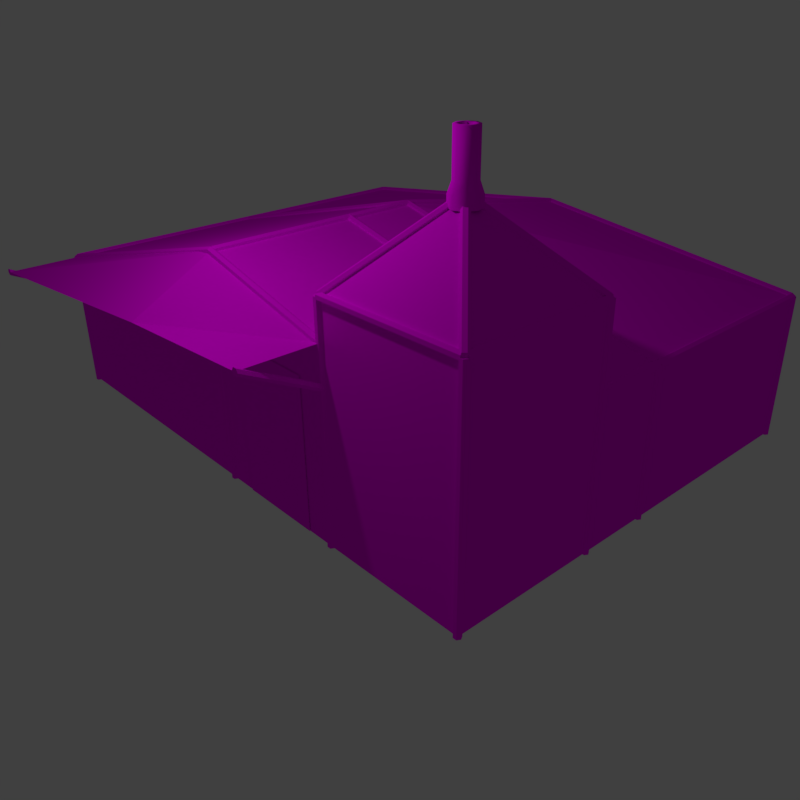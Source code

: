 # Source: baker.blend  (saved by Blender 2.77.0; exported with 4.5.12 LTS)
import bpy
from mathutils import Matrix  # noqa: F401  (used for matrix-valued properties, if any)

bpy.ops.wm.read_factory_settings(use_empty=True)
scene = bpy.context.scene
scene.name = 'Scene'

# ---- collections
col_collection_1 = bpy.data.collections.new('Collection 1'); scene.collection.children.link(col_collection_1)

# ---- images (referenced by path relative to the original .blend; pixels are not part of the script)
import os
ASSET_DIR = os.environ.get("B2B_ASSET_DIR", "")  # directory of the original .blend (textures are referenced by path, not embedded)
HERE = os.path.dirname(os.path.abspath(__file__))  # packed textures are extracted next to this script under _unpacked/

def load_image(name, relpath, width, height, colorspace="sRGB"):
    """Load a texture the original file referenced (path relative to the .blend, or extracted next to this script)."""
    p = next((c for c in (os.path.join(HERE, relpath), os.path.join(ASSET_DIR, relpath)) if relpath and os.path.exists(c)), "")
    if p:
        img = bpy.data.images.load(p, check_existing=True)
        img.name = name
    else:  # same state as the original file: an image datablock whose file is absent (Cycles renders it pink)
        img = bpy.data.images.new(name, width, height)
        img.source = "FILE"
        img.filepath = "//" + (relpath or name)
    img.colorspace_settings.name = colorspace
    return img
img_texturescom_doorsmedieval0603_2_s_jpg = load_image('TexturesCom_DoorsMedieval0603_2_S.jpg', 'TexturesCom_DoorsMedieval0603_2_S.jpg', 1024, 1024, 'sRGB')
img_medieval016_jpg = load_image('medieval016.jpg', 'medieval016.jpg', 1024, 1024, 'sRGB')
img_stone_jpg = load_image('stone.JPG', 'stone.JPG', 1024, 1024, 'sRGB')
img_texturescom_woodplanksfloors0025_2_s_jpg = load_image('TexturesCom_WoodPlanksFloors0025_2_S.jpg', 'TexturesCom_WoodPlanksFloors0025_2_S.jpg', 1024, 1024, 'sRGB')
img_texturescom_rooftileswood0028_1_s_jpg = load_image('TexturesCom_RooftilesWood0028_1_S.jpg', 'TexturesCom_RooftilesWood0028_1_S.jpg', 1024, 1024, 'sRGB')
img_ground_building_jpg = load_image('ground_building.jpg', 'ground_building.jpg', 1024, 1024, 'sRGB')

# ---- materials (node trees are filled in below, after node groups)
mat_material_003 = bpy.data.materials.new('Material.003')
mat_material_003.alpha_threshold = 0.0
mat_material_003.roughness = 0.5
mat_material_002 = bpy.data.materials.new('Material.002')
mat_material_002.alpha_threshold = 0.0
mat_material_002.roughness = 0.5
mat_material_005 = bpy.data.materials.new('Material.005')
mat_material_005.alpha_threshold = 0.0
mat_material_005.roughness = 0.5
mat_material_004 = bpy.data.materials.new('Material.004')
mat_material_004.alpha_threshold = 0.0
mat_material_004.roughness = 0.5
mat_material_001 = bpy.data.materials.new('Material.001')
mat_material_001.alpha_threshold = 0.0
mat_material_001.roughness = 0.5
mat_material_006 = bpy.data.materials.new('Material.006')
mat_material_006.alpha_threshold = 0.0
mat_material_006.roughness = 0.5
mat_material_007 = bpy.data.materials.new('Material.007')
mat_material_007.alpha_threshold = 0.0
mat_material_007.roughness = 0.5

# ---- material node trees
mat_material_003.use_nodes = True; mat_material_003.node_tree.nodes.clear()
_N = mat_material_003.node_tree.nodes; _L = mat_material_003.node_tree.links
n0 = _N.new('ShaderNodeOutputMaterial'); n0.name = 'Material Output'; n0.location = (300, 300)
n1 = _N.new('ShaderNodeBsdfDiffuse'); n1.name = 'Diffuse BSDF'; n1.location = (10, 300)
n2 = _N.new('ShaderNodeTexImage'); n2.name = 'Image Texture'; n2.location = (-180, 300)
n2.width = 140
n2.image = img_texturescom_doorsmedieval0603_2_s_jpg
_L.new(n1.outputs[0], n0.inputs[0])
_L.new(n2.outputs[0], n1.inputs[0])
n0.is_active_output = True
mat_material_002.use_nodes = True; mat_material_002.node_tree.nodes.clear()
_N = mat_material_002.node_tree.nodes; _L = mat_material_002.node_tree.links
n0 = _N.new('ShaderNodeOutputMaterial'); n0.name = 'Material Output'; n0.location = (569, 300)
n1 = _N.new('ShaderNodeBsdfDiffuse'); n1.name = 'Diffuse BSDF'; n1.location = (279, 300)
n2 = _N.new('ShaderNodeTexImage'); n2.name = 'Image Texture'; n2.location = (89, 300)
n2.width = 140
n2.image = img_medieval016_jpg
n3 = _N.new('ShaderNodeTexCoord'); n3.name = 'Texture Coordinate'; n3.location = (-531, 269)
n4 = _N.new('ShaderNodeMapping'); n4.name = 'Mapping'; n4.location = (-311, 176)
n4.inputs[3].default_value = (5.0, 5.0, 1.0)
_L.new(n1.outputs[0], n0.inputs[0])
_L.new(n2.outputs[0], n1.inputs[0])
_L.new(n3.outputs[2], n4.inputs[0])
_L.new(n4.outputs[0], n2.inputs[0])
n0.is_active_output = True
mat_material_005.use_nodes = True; mat_material_005.node_tree.nodes.clear()
_N = mat_material_005.node_tree.nodes; _L = mat_material_005.node_tree.links
n0 = _N.new('ShaderNodeOutputMaterial'); n0.name = 'Material Output'; n0.location = (300, 300)
n1 = _N.new('ShaderNodeBsdfDiffuse'); n1.name = 'Diffuse BSDF'; n1.location = (10, 300)
n2 = _N.new('ShaderNodeTexImage'); n2.name = 'Image Texture'; n2.location = (-180, 300)
n2.width = 140
n2.image = img_stone_jpg
_L.new(n1.outputs[0], n0.inputs[0])
_L.new(n2.outputs[0], n1.inputs[0])
n0.is_active_output = True
mat_material_004.use_nodes = True; mat_material_004.node_tree.nodes.clear()
_N = mat_material_004.node_tree.nodes; _L = mat_material_004.node_tree.links
n0 = _N.new('ShaderNodeOutputMaterial'); n0.name = 'Material Output'; n0.location = (300, 300)
n1 = _N.new('ShaderNodeBsdfDiffuse'); n1.name = 'Diffuse BSDF'; n1.location = (10, 300)
n2 = _N.new('ShaderNodeTexImage'); n2.name = 'Image Texture'; n2.location = (-180, 300)
n2.width = 140
n2.image = img_texturescom_woodplanksfloors0025_2_s_jpg
_L.new(n1.outputs[0], n0.inputs[0])
_L.new(n2.outputs[0], n1.inputs[0])
n0.is_active_output = True
mat_material_001.use_nodes = True; mat_material_001.node_tree.nodes.clear()
_N = mat_material_001.node_tree.nodes; _L = mat_material_001.node_tree.links
n0 = _N.new('ShaderNodeOutputMaterial'); n0.name = 'Material Output'; n0.location = (554, 300)
n1 = _N.new('ShaderNodeBsdfDiffuse'); n1.name = 'Diffuse BSDF'; n1.location = (264, 300)
n2 = _N.new('ShaderNodeTexImage'); n2.name = 'Image Texture'; n2.location = (74, 300)
n2.width = 140
n2.image = img_texturescom_rooftileswood0028_1_s_jpg
n3 = _N.new('ShaderNodeTexCoord'); n3.name = 'Texture Coordinate'; n3.location = (-546, 269)
n4 = _N.new('ShaderNodeMapping'); n4.name = 'Mapping'; n4.location = (-326, 211)
n4.inputs[3].default_value = (0.75, 0.75, 1.0)
_L.new(n1.outputs[0], n0.inputs[0])
_L.new(n2.outputs[0], n1.inputs[0])
_L.new(n3.outputs[2], n4.inputs[0])
_L.new(n4.outputs[0], n2.inputs[0])
n0.is_active_output = True
mat_material_006.use_nodes = True; mat_material_006.node_tree.nodes.clear()
_N = mat_material_006.node_tree.nodes; _L = mat_material_006.node_tree.links
n0 = _N.new('ShaderNodeOutputMaterial'); n0.name = 'Material Output'; n0.location = (554, 300)
n1 = _N.new('ShaderNodeBsdfDiffuse'); n1.name = 'Diffuse BSDF'; n1.location = (264, 300)
n2 = _N.new('ShaderNodeTexImage'); n2.name = 'Image Texture'; n2.location = (74, 300)
n2.width = 140
n2.image = img_texturescom_rooftileswood0028_1_s_jpg
n3 = _N.new('ShaderNodeTexCoord'); n3.name = 'Texture Coordinate'; n3.location = (-546, 269)
n4 = _N.new('ShaderNodeMapping'); n4.name = 'Mapping'; n4.location = (-326, 211)
n4.inputs[3].default_value = (3.0, 3.0, 1.0)
_L.new(n1.outputs[0], n0.inputs[0])
_L.new(n2.outputs[0], n1.inputs[0])
_L.new(n3.outputs[2], n4.inputs[0])
_L.new(n4.outputs[0], n2.inputs[0])
n0.is_active_output = True
mat_material_007.use_nodes = True; mat_material_007.node_tree.nodes.clear()
_N = mat_material_007.node_tree.nodes; _L = mat_material_007.node_tree.links
n0 = _N.new('ShaderNodeOutputMaterial'); n0.name = 'Material Output'; n0.location = (300, 300)
n1 = _N.new('ShaderNodeBsdfDiffuse'); n1.name = 'Diffuse BSDF'; n1.location = (10, 300)
n2 = _N.new('ShaderNodeTexImage'); n2.name = 'Image Texture'; n2.location = (-96, 316)
n2.width = 140
n2.image = img_ground_building_jpg
n3 = _N.new('ShaderNodeTexCoord'); n3.name = 'Texture Coordinate'; n3.location = (-793, 179)
n4 = _N.new('ShaderNodeMapping'); n4.name = 'Mapping'; n4.location = (-573, 155)
n4.inputs[3].default_value = (2.0, 2.0, 1.0)
_L.new(n1.outputs[0], n0.inputs[0])
_L.new(n2.outputs[0], n1.inputs[0])
_L.new(n3.outputs[2], n4.inputs[0])
_L.new(n4.outputs[0], n2.inputs[0])
n0.is_active_output = True

# ---- world
world_world = bpy.data.worlds.new('World'); scene.world = world_world
world_world.use_nodes = True; world_world.node_tree.nodes.clear()
_N = world_world.node_tree.nodes; _L = world_world.node_tree.links
n0 = _N.new('ShaderNodeOutputWorld'); n0.name = 'World Output'; n0.location = (300, 300)
n1 = _N.new('ShaderNodeBackground'); n1.name = 'Background'; n1.location = (10, 300)
n1.inputs[0].default_value = (0.05088, 0.05088, 0.05088, 1.0)
_L.new(n1.outputs[0], n0.inputs[0])
n0.is_active_output = True
world_world.color = (0.05088, 0.05088, 0.05088)
world_world.use_sun_shadow = False
world_world.sun_shadow_jitter_overblur = 0.0
world_world.cycles.sampling_method = 'MANUAL'

# ---- cameras
cam_camera = bpy.data.cameras.new('Camera')
cam_camera.clip_end = 100.0
cam_camera.lens = 35.0
cam_camera.sensor_width = 32.0
cam_camera.sensor_height = 18.0
cam_camera.ortho_scale = 7.314
cam_camera.dof.focus_distance = 0.0

# ---- lights
light_lamp = bpy.data.lights.new('Lamp', 'POINT')
light_lamp.transmission_factor = 0.0
light_lamp.cutoff_distance = 30.0
light_lamp.energy = 100.0
light_lamp.shadow_buffer_clip_start = 1.001
light_lamp.shadow_soft_size = 0.1
light_lamp.shadow_maximum_resolution = 0.006
light_lamp.use_absolute_resolution = True

# ---- meshes
me_plane_005 = bpy.data.meshes.new('Plane.005')
me_plane_005.from_pydata([(-1.0, -0.6, 0.0), (1.0, -0.6, 0.0), (-1.0, 0.6, 0.0), (1.0, 0.6, 0.0)], [], [(0, 1, 3, 2)])
_uv = me_plane_005.uv_layers.new(name='UVMap')
_uv.uv.foreach_set('vector', [0.0362, 0.9582, 0.0362, 0.04177, 0.9213, 0.04177, 0.9213, 0.9582])
me_plane_005.materials.append(mat_material_003)
me_plane_005.use_remesh_preserve_volume = False
me_plane_005.use_remesh_preserve_attributes = False
me_plane_005.use_mirror_vertex_groups = False
me_plane_005.update()
me_plane_004 = bpy.data.meshes.new('Plane.004')
me_plane_004.from_pydata([(-1.0, -4.0, 0.0), (1.0, -4.0, 0.0), (1.0, 2.0, -1.51e-07), (-1.0, -4.0, -6.0), (1.0, -4.0, -6.0), (-1.5, 0.0, -6.0), (1.0, 0.0, -6.0), (-1.0, 4.0, -6.0), (1.0, 4.0, -6.0), (-1.0, 4.0, -2.0), (1.0, 4.0, -2.0), (-1.0, 4.0, 0.0), (1.0, 4.0, 0.0), (-2.0, 4.0, -2.0), (-2.0, 4.0, 7.55e-08), (-1.0, 2.0, -2.0), (-2.0, 2.0, -2.0), (-1.0, 2.0, 0.0), (-2.0, 2.0, 1.192e-07), (-1.5, 2.0, 3.775e-08), (-2.0, 0.0, 7.55e-08), (1.0, 0.0, 0.0)], [], [(11, 17, 2, 12), (1, 0, 3, 4), (4, 3, 5, 6), (6, 5, 7, 8), (8, 7, 9, 10), (10, 9, 11, 12), (11, 9, 13, 14), (13, 9, 15, 16), (16, 15, 17, 18), (18, 17, 11, 14), (2, 19, 20, 21), (0, 1, 21, 20)])
_uv = me_plane_004.uv_layers.new(name='UVMap')
_uv.uv.foreach_set('vector', [0.7778, 0.7619, 0.7778, 0.5714, 1.0, 0.5714, 1.0, 0.7619, 0.0, 0.1905, 5.96e-08, -5.96e-08, 0.6667, 5.96e-08, 0.6667, 0.1905, 0.8889, 0.7619, 0.8889, 0.9524, 0.4444, 1.0, 0.4444, 0.7619, 0.4444, 0.7619, 0.4444, 1.0, 8.941e-08, 0.9524, 0.0, 0.7619, 0.6667, 0.4762, 0.6667, 0.6667, 0.2222, 0.6667, 0.2222, 0.4762, 0.2222, 0.4762, 0.2222, 0.6667, 2.98e-08, 0.6667, 0.0, 0.4762, 2.98e-08, 0.6667, 0.2222, 0.6667, 0.2222, 0.7619, 0.0, 0.7619, 0.6667, 0.5714, 0.6667, 0.4762, 0.8889, 0.4762, 0.8889, 0.5714, 0.8889, 0.381, 0.8889, 0.4762, 0.6667, 0.4762, 0.6667, 0.381, 0.6667, 0.5714, 0.7778, 0.5714, 0.7778, 0.7619, 0.6667, 0.7619, 0.6667, 0.1905, 0.6667, 0.4286, 0.4444, 0.4762, 0.4444, 0.1905, 0.0, 0.381, 5.96e-08, 0.1905, 0.4444, 0.1905, 0.4444, 0.4762])
me_plane_004.materials.append(mat_material_002)
me_plane_004.use_remesh_preserve_volume = False
me_plane_004.use_remesh_preserve_attributes = False
me_plane_004.use_mirror_vertex_groups = False
me_plane_004.update()
me_cube_001 = bpy.data.meshes.new('Cube.001')
me_cube_001.from_pydata([(-0.125, -0.125, -0.125), (-0.09375, -0.09375, 0.125), (-0.125, 0.125, -0.125), (-0.09375, 0.09375, 0.125), (0.125, -0.125, -0.125), (0.09375, -0.09375, 0.125), (0.125, 0.125, -0.125), (0.09375, 0.09375, 0.125), (-0.125, -0.125, 0.0), (-0.1326, 0.0, 0.125), (-0.125, 0.125, 0.0), (-0.1768, 0.0, -0.125), (0.0, 0.1326, 0.125), (0.125, 0.125, 0.0), (0.0, 0.1768, -0.125), (0.1326, 0.0, 0.125), (0.125, -0.125, 0.0), (0.1768, 0.0, -0.125), (0.0, -0.1326, 0.125), (0.0, -0.1768, -0.125), (0.0, -0.1768, 0.0), (0.1768, 0.0, 0.0), (0.0, 0.1768, 0.0), (-0.1768, 0.0, 0.0), (-0.09375, -0.09375, 0.625), (-0.09375, 0.09375, 0.625), (0.09375, -0.09375, 0.625), (0.09375, 0.09375, 0.625), (-0.1326, 0.0, 0.625), (0.0, 0.1326, 0.625), (0.1326, 0.0, 0.625), (0.0, -0.1326, 0.625), (-0.05625, -0.05625, 0.625), (-0.05625, 0.05625, 0.625), (0.05625, -0.05625, 0.625), (0.05625, 0.05625, 0.625), (-0.07955, 0.0, 0.625), (0.0, 0.07955, 0.625), (0.07955, 0.0, 0.625), (0.0, -0.07955, 0.625), (-0.05625, -0.05625, 0.09788), (-0.05625, 0.05625, 0.09788), (0.05625, -0.05625, 0.09788), (0.05625, 0.05625, 0.09788), (-0.07955, 0.0, 0.09788), (0.0, 0.07955, 0.09788), (0.07955, 0.0, 0.09788), (0.0, -0.07955, 0.09788)], [], [(23, 10, 2, 11), (22, 13, 6, 14), (21, 16, 4, 17), (20, 8, 0, 19), (16, 20, 19, 4), (5, 18, 20, 16), (18, 1, 8, 20), (13, 21, 17, 6), (7, 15, 21, 13), (15, 5, 16, 21), (10, 22, 14, 2), (3, 12, 22, 10), (12, 7, 13, 22), (8, 23, 11, 0), (1, 9, 23, 8), (9, 3, 10, 23), (9, 1, 24, 28), (18, 5, 26, 31), (5, 15, 30, 26), (12, 3, 25, 29), (3, 9, 28, 25), (1, 18, 31, 24), (15, 7, 27, 30), (7, 12, 29, 27), (30, 27, 35, 38), (28, 24, 32, 36), (26, 30, 38, 34), (25, 28, 36, 33), (31, 26, 34, 39), (29, 25, 33, 37), (24, 31, 39, 32), (27, 29, 37, 35), (35, 37, 45, 43), (38, 35, 43, 46), (36, 32, 40, 44), (34, 38, 46, 42), (33, 36, 44, 41), (39, 34, 42, 47), (37, 33, 41, 45), (32, 39, 47, 40), (44, 40, 47, 42, 46, 43, 45, 41)])
me_cube_001.polygons.foreach_set('use_smooth', [True] * 41)
_uv = me_cube_001.uv_layers.new(name='UVMap')
_uv.uv.foreach_set('vector', [0.2165, 0.1178, 0.1531, 0.1249, 0.1531, 0.007087, 0.2165, 0.0, 0.5226, 0.1178, 0.4592, 0.1249, 0.4592, 0.007087, 0.5226, 0.0, 0.3695, 0.1178, 0.3061, 0.1249, 0.3061, 0.007087, 0.3695, 0.0, 0.08966, 0.5974, 0.1531, 0.5903, 0.1531, 0.7081, 0.08966, 0.7152, 0.0, 0.5974, 0.08966, 0.5974, 0.08966, 0.7152, 4.937e-09, 0.7152, 0.01121, 0.4766, 0.07845, 0.4766, 0.08966, 0.5974, 0.0, 0.5974, 0.07845, 0.4766, 0.126, 0.4713, 0.1531, 0.5903, 0.08966, 0.5974, 0.4592, 0.1178, 0.3695, 0.1178, 0.3695, 0.0, 0.4592, 4.226e-08, 0.448, 0.2387, 0.3807, 0.2387, 0.3695, 0.1178, 0.4592, 0.1178, 0.3807, 0.2387, 0.3332, 0.244, 0.3061, 0.1249, 0.3695, 0.1178, 0.6122, 0.1178, 0.5226, 0.1178, 0.5226, 0.0, 0.6122, 1.409e-08, 0.601, 0.2387, 0.5338, 0.2387, 0.5226, 0.1178, 0.6122, 0.1178, 0.5338, 0.2387, 0.4862, 0.244, 0.4592, 0.1249, 0.5226, 0.1178, 0.3061, 0.1178, 0.2165, 0.1178, 0.2165, 0.0, 0.3061, 0.0, 0.2949, 0.2387, 0.2277, 0.2387, 0.2165, 0.1178, 0.3061, 0.1178, 0.2277, 0.2387, 0.1801, 0.244, 0.1531, 0.1249, 0.2165, 0.1178, 0.2277, 0.2387, 0.2949, 0.2387, 0.2949, 0.7099, 0.2277, 0.7099, 0.07845, 0.4766, 0.01121, 0.4766, 0.01121, 0.005315, 0.07845, 0.005315, 0.3332, 0.244, 0.3807, 0.2387, 0.3807, 0.7099, 0.3332, 0.7152, 0.5338, 0.2387, 0.601, 0.2387, 0.601, 0.7099, 0.5338, 0.7099, 0.1801, 0.244, 0.2277, 0.2387, 0.2277, 0.7099, 0.1801, 0.7152, 0.126, 0.4713, 0.07845, 0.4766, 0.07845, 0.005315, 0.126, 0.0, 0.3807, 0.2387, 0.448, 0.2387, 0.448, 0.7099, 0.3807, 0.7099, 0.4862, 0.244, 0.5338, 0.2387, 0.5338, 0.7099, 0.4862, 0.7152, 0.04755, 0.7152, 0.1148, 0.7152, 0.1013, 0.7615, 0.061, 0.7615, 0.1148, 0.9468, 0.04755, 0.9468, 0.061, 0.9005, 0.1013, 0.9005, 9.875e-09, 0.7831, 0.04755, 0.7152, 0.061, 0.7615, 0.03247, 0.8022, 0.1623, 0.879, 0.1148, 0.9468, 0.1013, 0.9005, 0.1299, 0.8598, 0.0, 0.879, 9.875e-09, 0.7831, 0.03247, 0.8022, 0.03247, 0.8598, 0.1623, 0.7831, 0.1623, 0.879, 0.1299, 0.8598, 0.1299, 0.8022, 0.04755, 0.9468, 0.0, 0.879, 0.03247, 0.8598, 0.061, 0.9005, 0.1148, 0.7152, 0.1623, 0.7831, 0.1299, 0.8022, 0.1013, 0.7615, 0.75, 0.4968, 0.7215, 0.5, 0.7215, 0.003189, 0.75, 0.0, 0.7215, 1.0, 0.6811, 1.0, 0.6811, 0.5032, 0.7215, 0.5032, 0.6526, 1.0, 0.6122, 1.0, 0.6122, 0.5032, 0.6526, 0.5032, 0.75, 0.9968, 0.7215, 1.0, 0.7215, 0.5032, 0.75, 0.5, 0.6811, 0.9968, 0.6526, 1.0, 0.6526, 0.5032, 0.6811, 0.5, 0.6408, 0.0, 0.6811, 0.0, 0.6811, 0.4968, 0.6408, 0.4968, 0.7215, 0.5, 0.6811, 0.5, 0.6811, 0.003189, 0.7215, 0.003189, 0.6122, 0.003189, 0.6408, 0.0, 0.6408, 0.4968, 0.6122, 0.5, 0.1909, 0.8542, 0.1623, 0.8135, 0.1623, 0.7559, 0.1909, 0.7152, 0.2312, 0.7152, 0.2598, 0.7559, 0.2598, 0.8135, 0.2312, 0.8542])
me_cube_001.materials.append(mat_material_005)
me_cube_001.use_remesh_preserve_volume = False
me_cube_001.use_remesh_preserve_attributes = False
me_cube_001.use_mirror_vertex_groups = False
me_cube_001.update()
me_cylinder_023 = bpy.data.meshes.new('Cylinder.023')
me_cylinder_023.from_pydata([(0.0, 6.05, -0.5), (-0.5, 6.05, 0.5), (0.0433, 6.025, -0.5), (-0.4567, 6.025, 0.5), (0.0433, 5.975, -0.5), (-0.4567, 5.975, 0.5), (0.0, 5.95, -0.5), (-0.5, 5.95, 0.5), (-0.0433, 5.975, -0.5), (-0.5433, 5.975, 0.5), (-0.0433, 6.025, -0.5), (-0.5433, 6.025, 0.5), (0.5, 0.05, -0.5), (0.0, 0.05, 0.5), (0.5433, 0.025, -0.5), (0.0433, 0.025, 0.5), (0.5433, -0.025, -0.5), (0.0433, -0.025, 0.5), (0.5, -0.05, -0.5), (-4.371e-09, -0.05, 0.5), (0.4567, -0.025, -0.5), (-0.0433, -0.025, 0.5), (0.4567, 0.025, -0.5), (-0.0433, 0.025, 0.5), (0.425, 4.05, -0.5), (-0.425, 4.05, 0.5), (0.425, 4.025, -0.4567), (-0.425, 4.025, 0.5433), (0.425, 3.975, -0.4567), (-0.425, 3.975, 0.5433), (0.425, 3.95, -0.5), (-0.425, 3.95, 0.5), (0.425, 3.975, -0.5433), (-0.425, 3.975, 0.4567), (0.425, 4.025, -0.5433), (-0.425, 4.025, 0.4567)], [], [(0, 1, 3, 2), (2, 3, 5, 4), (4, 5, 7, 6), (6, 7, 9, 8), (8, 9, 11, 10), (10, 11, 1, 0), (1, 11, 9, 7, 5, 3), (12, 13, 15, 14), (14, 15, 17, 16), (16, 17, 19, 18), (18, 19, 21, 20), (20, 21, 23, 22), (22, 23, 13, 12), (13, 23, 21, 19, 17, 15), (24, 25, 27, 26), (26, 27, 29, 28), (28, 29, 31, 30), (30, 31, 33, 32), (32, 33, 35, 34), (34, 35, 25, 24)])
_uv = me_cylinder_023.uv_layers.new(name='UVMap')
_uv.uv.foreach_set('vector', [0.01681, 0.3333, 0.8531, 0.3333, 0.8363, 0.375, 0.0, 0.375, 0.0, 0.375, 0.8363, 0.375, 0.8363, 0.4583, 0.0, 0.4583, 0.0, 0.4583, 0.8363, 0.4583, 0.8531, 0.5, 0.01681, 0.5, 0.8531, 0.3333, 0.01681, 0.3333, 5.96e-08, 0.2917, 0.8363, 0.2917, 0.8363, 0.2917, 5.96e-08, 0.2917, 0.0, 0.2083, 0.8363, 0.2083, 0.8363, 0.2083, 0.0, 0.2083, 0.01681, 0.1667, 0.8531, 0.1667, 0.8531, 0.3333, 0.8699, 0.375, 0.8699, 0.4583, 0.8531, 0.5, 0.8363, 0.4583, 0.8363, 0.375, 0.01681, 0.5, 0.8531, 0.5, 0.8363, 0.5417, 0.0, 0.5417, 0.0, 0.5417, 0.8363, 0.5417, 0.8363, 0.625, 0.0, 0.625, 0.0, 0.625, 0.8363, 0.625, 0.8531, 0.6667, 0.01681, 0.6667, 0.0, 8.941e-08, 0.8363, 5.96e-08, 0.8531, 0.04167, 0.01681, 0.04167, 0.01681, 0.04167, 0.8531, 0.04167, 0.8531, 0.125, 0.01681, 0.125, 0.01681, 0.125, 0.8531, 0.125, 0.8363, 0.1667, 5.96e-08, 0.1667, 0.8531, 0.5, 0.8699, 0.5417, 0.8699, 0.625, 0.8531, 0.6667, 0.8363, 0.625, 0.8363, 0.5417, 1.0, 0.8333, 0.02781, 0.8333, 0.0, 0.7917, 0.9722, 0.7917, 0.9722, 0.7917, 0.0, 0.7917, 0.0, 0.7083, 0.9722, 0.7083, 0.9722, 0.7083, 0.0, 0.7083, 0.02781, 0.6667, 1.0, 0.6667, 0.02781, 0.8333, 1.0, 0.8333, 0.9722, 0.875, 0.0, 0.875, 0.0, 0.875, 0.9722, 0.875, 0.9722, 0.9583, -5.96e-08, 0.9583, -5.96e-08, 0.9583, 0.9722, 0.9583, 1.0, 1.0, 0.02781, 1.0])
me_cylinder_023.materials.append(mat_material_004)
me_cylinder_023.use_remesh_preserve_volume = False
me_cylinder_023.use_remesh_preserve_attributes = False
me_cylinder_023.use_mirror_vertex_groups = False
me_cylinder_023.update()
me_plane_003 = bpy.data.meshes.new('Plane.003')
me_plane_003.from_pydata([(-1.0, -1.0, 0.0), (1.0, -1.0, 0.0), (-1.0, 1.0, 0.0), (1.0, 1.0, 0.0), (0.0, 0.0, 1.0)], [], [(0, 1, 4), (2, 4, 3), (4, 2, 0), (3, 4, 1)])
_uv = me_plane_003.uv_layers.new(name='UVMap')
_uv.uv.foreach_set('vector', [0.0, 0.0, 1.0, 0.0, 0.4792, 1.0, 1.0, 0.0, 0.5228, 1.0, 0.0, 0.0, 0.523, 1.0, 0.0, 0.0, 1.0, 0.0, 1.0, 0.0, 0.4749, 1.0, 0.0, 0.0])
me_plane_003.materials.append(mat_material_001)
me_plane_003.use_remesh_preserve_volume = False
me_plane_003.use_remesh_preserve_attributes = False
me_plane_003.use_mirror_vertex_groups = False
me_plane_003.update()
me_plane_002 = bpy.data.meshes.new('Plane.002')
me_plane_002.from_pydata([(0.0, -4.0, -1.0), (3.0, -4.0, -1.0), (0.0, 0.0, 0.0), (3.0, 0.0, 0.0), (0.0, 2.0, -0.5), (3.0, 2.0, -0.5), (-3.0, -4.0, -1.0), (-3.0, 0.0, -0.5), (0.0, 4.0, -1.0), (-3.0, 4.0, -1.0), (1.0, 4.0, -1.0), (0.0, 2.0, -0.5), (4.0, -4.0, -1.0), (4.058, 0.0, -0.5765), (4.0, 2.0, -0.5), (0.0, 0.0, 0.0), (1.0, 2.0, -0.5)], [], [(0, 1, 3, 2), (2, 3, 5, 4), (0, 2, 7, 6), (7, 2, 11, 8, 9), (8, 11, 16, 10), (5, 3, 13, 14), (3, 1, 12, 13)])
_uv = me_plane_002.uv_layers.new(name='UVMap')
_uv.uv.foreach_set('vector', [0.4295, 0.5014, 0.8543, 0.5014, 0.8458, 0.9981, 0.4209, 0.9981, 0.5791, 0.5033, 0.1542, 0.5033, 0.1508, 0.2516, 0.5756, 0.2516, 0.4295, 0.5014, 0.4209, 0.9981, -5.96e-08, 0.9998, 0.004682, 0.5014, 1.0, 0.5016, 0.5791, 0.5033, 0.5756, 0.2516, 0.5721, 0.0, 0.9969, 5.962e-08, 0.5721, 0.0, 0.5756, 0.2516, 0.434, 0.2516, 0.4305, 0.0, 0.1508, 0.2516, 0.1542, 0.5033, 0.0, 0.5014, 0.00916, 0.2516, 0.8458, 0.9981, 0.8543, 0.5014, 0.9959, 0.5014, 1.0, 1.0])
me_plane_002.materials.append(mat_material_006)
me_plane_002.use_remesh_preserve_volume = False
me_plane_002.use_remesh_preserve_attributes = False
me_plane_002.use_mirror_vertex_groups = False
me_plane_002.update()
me_plane = bpy.data.meshes.new('Plane')
me_plane.from_pydata([(-3.0, -4.0, 0.01), (3.0, -4.0, 0.01), (-3.0, 4.0, 0.01), (3.0, 4.0, 0.01)], [], [(0, 1, 3, 2)])
_uv = me_plane.uv_layers.new(name='UVMap')
_uv.uv.foreach_set('vector', [8.659e-05, 0.75, 8.659e-05, 8.659e-05, 0.9999, 8.659e-05, 0.9999, 0.75])
me_plane.materials.append(mat_material_007)
me_plane.use_remesh_preserve_volume = False
me_plane.use_remesh_preserve_attributes = False
me_plane.use_mirror_vertex_groups = False
me_plane.update()
me_cylinder_018 = bpy.data.meshes.new('Cylinder.018')
me_cylinder_018.from_pydata([(-3.0, 3.05, 2.01), (-3.0, 3.05, 3.99), (-2.957, 3.025, 2.01), (-2.957, 3.025, 3.99), (-2.957, 2.975, 2.01), (-2.957, 2.975, 3.99), (-3.0, 2.95, 2.01), (-3.0, 2.95, 3.99), (-3.043, 2.975, 2.01), (-3.043, 2.975, 3.99), (-3.043, 3.025, 2.01), (-3.043, 3.025, 3.99), (-1.0, 3.05, 2.01), (-1.0, 3.05, 3.99), (-0.9567, 3.025, 2.01), (-0.9567, 3.025, 3.99), (-0.9567, 2.975, 2.01), (-0.9567, 2.975, 3.99), (-1.0, 2.95, 2.01), (-1.0, 2.95, 3.99), (-1.043, 2.975, 2.01), (-1.043, 2.975, 3.99), (-1.043, 3.025, 2.01), (-1.043, 3.025, 3.99), (-1.01, 3.05, 4.0), (-2.99, 3.05, 4.0), (-1.01, 3.025, 4.043), (-2.99, 3.025, 4.043), (-1.01, 2.975, 4.043), (-2.99, 2.975, 4.043), (-1.01, 2.95, 4.0), (-2.99, 2.95, 4.0), (-1.01, 2.975, 3.957), (-2.99, 2.975, 3.957), (-1.01, 3.025, 3.957), (-2.99, 3.025, 3.957), (-1.01, 3.05, 2.0), (-2.99, 3.05, 2.0), (-1.01, 3.025, 2.043), (-2.99, 3.025, 2.043), (-1.01, 2.975, 2.043), (-2.99, 2.975, 2.043), (-1.01, 2.95, 2.0), (-2.99, 2.95, 2.0), (-1.01, 2.975, 1.957), (-2.99, 2.975, 1.957), (-1.01, 3.025, 1.957), (-2.99, 3.025, 1.957)], [], [(0, 1, 3, 2), (2, 3, 5, 4), (4, 5, 7, 6), (6, 7, 9, 8), (8, 9, 11, 10), (10, 11, 1, 0), (12, 13, 15, 14), (14, 15, 17, 16), (16, 17, 19, 18), (18, 19, 21, 20), (20, 21, 23, 22), (22, 23, 13, 12), (24, 25, 27, 26), (26, 27, 29, 28), (28, 29, 31, 30), (30, 31, 33, 32), (32, 33, 35, 34), (34, 35, 25, 24), (36, 37, 39, 38), (38, 39, 41, 40), (40, 41, 43, 42), (42, 43, 45, 44), (44, 45, 47, 46), (46, 47, 37, 36)])
_uv = me_cylinder_018.uv_layers.new(name='UVMap')
_uv.uv.foreach_set('vector', [0.0, 0.6566, 1.0, 0.6566, 1.0, 0.683, 0.0, 0.683, 0.0, 0.683, 1.0, 0.683, 1.0, 0.7094, 0.0, 0.7094, 0.0, 0.7094, 1.0, 0.7094, 1.0, 0.7623, 2.086e-07, 0.7623, 2.086e-07, 0.7623, 1.0, 0.7623, 1.0, 0.7887, 8.941e-08, 0.7887, 0.0, 0.5774, 1.0, 0.5774, 1.0, 0.6038, 1.192e-07, 0.6038, 1.192e-07, 0.6038, 1.0, 0.6038, 1.0, 0.6566, 0.0, 0.6566, 8.941e-08, 0.9736, 1.0, 0.9736, 1.0, 1.0, -5.96e-08, 1.0, 8.941e-08, 0.7887, 1.0, 0.7887, 1.0, 0.8151, 0.0, 0.8151, 0.0, 0.8151, 1.0, 0.8151, 1.0, 0.8679, 0.0, 0.8679, 0.0, 0.8679, 1.0, 0.8679, 1.0, 0.8943, 8.941e-08, 0.8943, 0.0, 0.8943, 1.0, 0.8943, 1.0, 0.9208, 8.941e-08, 0.9208, 8.941e-08, 0.9208, 1.0, 0.9208, 1.0, 0.9736, 8.941e-08, 0.9736, 0.0, 0.2571, 0.866, 0.2571, 0.8723, 0.3028, 0.006313, 0.3028, 1.0, 0.05283, 0.0, 0.05283, 0.0, -5.96e-08, 1.0, 2.384e-07, 0.8723, 0.5774, 0.006313, 0.5774, 0.0, 0.5316, 0.866, 0.5316, 0.866, 0.5316, 0.0, 0.5316, 0.006313, 0.4858, 0.8723, 0.4858, 5.96e-08, 0.1057, 1.0, 0.1057, 1.0, 0.1585, 5.96e-08, 0.1585, 0.006313, 0.2113, 0.8723, 0.2113, 0.866, 0.2571, 0.0, 0.2571, 0.0, 0.4401, 0.866, 0.4401, 0.8723, 0.4858, 0.006313, 0.4858, 1.0, 0.1057, 5.96e-08, 0.1057, 0.0, 0.05283, 1.0, 0.05283, 0.8723, 0.3943, 0.006313, 0.3943, 0.0, 0.3486, 0.866, 0.3486, 0.866, 0.3486, 0.0, 0.3486, 0.006313, 0.3028, 0.8723, 0.3028, 1.0, 0.2113, 0.0, 0.2113, 0.0, 0.1585, 1.0, 0.1585, 0.006313, 0.3943, 0.8723, 0.3943, 0.866, 0.4401, 0.0, 0.4401])
me_cylinder_018.materials.append(mat_material_004)
me_cylinder_018.use_remesh_preserve_volume = False
me_cylinder_018.use_remesh_preserve_attributes = False
me_cylinder_018.use_mirror_vertex_groups = False
me_cylinder_018.update()
me_cylinder_015 = bpy.data.meshes.new('Cylinder.015')
me_cylinder_015.from_pydata([(3.02e-07, 3.05, 0.01), (-7.55e-08, 3.05, 2.99), (0.0433, 3.025, 0.01), (0.0433, 3.025, 2.99), (0.0433, 2.975, 0.01), (0.0433, 2.975, 2.99), (2.976e-07, 2.95, 0.01), (-7.987e-08, 2.95, 2.99), (-0.0433, 2.975, 0.01), (-0.0433, 2.975, 2.99), (-0.0433, 3.025, 0.01), (-0.0433, 3.025, 2.99), (1.99, 2.55, 3.0), (-3.99, 2.05, 3.0), (1.99, 2.525, 3.043), (-3.99, 2.025, 3.043), (1.99, 2.475, 3.043), (-3.99, 1.975, 3.043), (1.99, 2.45, 3.0), (-3.99, 1.95, 3.0), (1.99, 2.475, 2.957), (-3.99, 1.975, 2.957), (1.99, 2.525, 2.957), (-3.99, 2.025, 2.957), (2.243e-07, 3.05, 3.0), (2.287e-07, 3.025, 3.043), (2.309e-07, 2.975, 3.043), (2.287e-07, 2.95, 3.0), (2.243e-07, 2.975, 2.957), (2.221e-07, 3.025, 2.957), (7.55e-08, 2.55, -2.99), (-3.02e-07, 3.05, -0.01), (0.0433, 2.525, -2.99), (0.0433, 3.025, -0.01), (0.0433, 2.475, -2.99), (0.0433, 2.975, -0.01), (7.113e-08, 2.45, -2.99), (-3.064e-07, 2.95, -0.01), (-0.0433, 2.475, -2.99), (-0.0433, 2.975, -0.01), (-0.0433, 2.525, -2.99), (-0.0433, 3.025, -0.01), (3.99, 2.05, -3.908e-07), (-3.99, 2.05, 2.116e-07), (3.99, 2.025, 0.0433), (-3.99, 2.025, 0.0433), (3.99, 1.975, 0.0433), (-3.99, 1.975, 0.0433), (3.99, 1.95, -3.908e-07), (-3.99, 1.95, 2.116e-07), (3.99, 1.975, -0.0433), (-3.99, 1.975, -0.0433), (3.99, 2.025, -0.0433), (-3.99, 2.025, -0.0433), (-2.186e-09, 3.05, -1.333e-07), (2.176e-09, 3.025, 0.0433), (4.362e-09, 2.975, 0.0433), (2.186e-09, 2.95, -1.333e-07), (-2.176e-09, 2.975, -0.0433), (-4.362e-09, 3.025, -0.0433), (4.0, 2.05, -2.99), (4.0, 2.05, 0.99), (4.043, 2.025, -2.99), (4.043, 2.025, 0.99), (4.043, 1.975, -2.99), (4.043, 1.975, 0.99), (4.0, 1.95, -2.99), (4.0, 1.95, 0.99), (3.957, 1.975, -2.99), (3.957, 1.975, 0.99), (3.957, 2.025, -2.99), (3.957, 2.025, 0.99), (-4.0, 2.05, -2.99), (-4.0, 2.05, 2.99), (-3.957, 2.025, -2.99), (-3.957, 2.025, 2.99), (-3.957, 1.975, -2.99), (-3.957, 1.975, 2.99), (-4.0, 1.95, -2.99), (-4.0, 1.95, 2.99), (-4.043, 1.975, -2.99), (-4.043, 1.975, 2.99), (-4.043, 2.025, -2.99), (-4.043, 2.025, 2.99), (3.99, 2.05, -3.0), (-3.99, 2.05, -3.0), (3.99, 2.025, -2.957), (-3.99, 2.025, -2.957), (3.99, 1.975, -2.957), (-3.99, 1.975, -2.957), (3.99, 1.95, -3.0), (-3.99, 1.95, -3.0), (3.99, 1.975, -3.043), (-3.99, 1.975, -3.043), (3.99, 2.025, -3.043), (-3.99, 2.025, -3.043), (-2.287e-07, 2.55, -3.0), (-2.243e-07, 2.525, -2.957), (-2.221e-07, 2.475, -2.957), (-2.243e-07, 2.45, -3.0), (-2.287e-07, 2.475, -3.043), (-2.309e-07, 2.525, -3.043), (1.99, 2.55, 1.0), (1.99, 2.525, 1.043), (1.99, 2.475, 1.043), (1.99, 2.45, 1.0), (1.99, 2.475, 0.9567), (1.99, 2.525, 0.9567), (7.331e-08, 3.05, 1.0), (7.767e-08, 3.025, 1.043), (7.986e-08, 2.975, 1.043), (7.768e-08, 2.95, 1.0), (7.332e-08, 2.975, 0.9567), (7.114e-08, 3.025, 0.9567), (3.99, 2.05, 1.0), (3.99, 2.025, 1.043), (3.99, 1.975, 1.043), (3.99, 1.95, 1.0), (3.99, 1.975, 0.9567), (3.99, 2.025, 0.9567), (2.0, 2.55, 1.0), (2.0, 2.525, 1.043), (2.0, 2.475, 1.043), (2.0, 2.45, 1.0), (2.0, 2.475, 0.9567), (2.0, 2.525, 0.9567)], [], [(0, 1, 3, 2), (2, 3, 5, 4), (4, 5, 7, 6), (6, 7, 9, 8), (8, 9, 11, 10), (10, 11, 1, 0), (24, 13, 15, 25), (25, 15, 17, 26), (26, 17, 19, 27), (27, 19, 21, 28), (28, 21, 23, 29), (29, 23, 13, 24), (22, 29, 24, 12), (20, 28, 29, 22), (18, 27, 28, 20), (16, 26, 27, 18), (14, 25, 26, 16), (12, 24, 25, 14), (30, 31, 33, 32), (32, 33, 35, 34), (34, 35, 37, 36), (36, 37, 39, 38), (38, 39, 41, 40), (40, 41, 31, 30), (54, 43, 45, 55), (55, 45, 47, 56), (56, 47, 49, 57), (57, 49, 51, 58), (58, 51, 53, 59), (59, 53, 43, 54), (52, 59, 54, 42), (50, 58, 59, 52), (48, 57, 58, 50), (46, 56, 57, 48), (44, 55, 56, 46), (42, 54, 55, 44), (60, 61, 63, 62), (62, 63, 65, 64), (64, 65, 67, 66), (66, 67, 69, 68), (68, 69, 71, 70), (70, 71, 61, 60), (72, 73, 75, 74), (74, 75, 77, 76), (76, 77, 79, 78), (78, 79, 81, 80), (80, 81, 83, 82), (82, 83, 73, 72), (96, 85, 87, 97), (97, 87, 89, 98), (98, 89, 91, 99), (99, 91, 93, 100), (100, 93, 95, 101), (101, 95, 85, 96), (94, 101, 96, 84), (92, 100, 101, 94), (90, 99, 100, 92), (88, 98, 99, 90), (86, 97, 98, 88), (84, 96, 97, 86), (107, 113, 108, 102), (106, 112, 113, 107), (105, 111, 112, 106), (104, 110, 111, 105), (103, 109, 110, 104), (102, 108, 109, 103), (119, 125, 120, 114), (118, 124, 125, 119), (117, 123, 124, 118), (116, 122, 123, 117), (115, 121, 122, 116), (114, 120, 121, 115)])
_uv = me_cylinder_015.uv_layers.new(name='UVMap')
_uv.uv.foreach_set('vector', [0.3798, 0.07407, 0.7532, 0.07407, 0.7532, 0.08193, 0.3798, 0.08193, 0.7531, 0.02347, 0.3797, 0.02347, 0.3797, 0.01549, 0.7531, 0.01549, 0.3798, 0.08193, 0.7532, 0.08193, 0.7531, 0.08708, 0.3797, 0.08708, 0.3797, 0.08708, 0.7531, 0.08708, 0.7532, 0.09494, 0.3798, 0.09494, 0.3734, 0.0156, 0.0, 0.0156, 0.0, 0.007612, 0.3734, 0.007612, 0.3797, 0.06893, 0.7531, 0.06893, 0.7532, 0.07407, 0.3798, 0.07407, 0.2569, 0.1868, 0.6846, 0.1853, 0.6835, 0.1921, 0.2558, 0.1937, 0.5092, 0.3697, 0.0005221, 0.2637, 0.0, 0.2557, 0.5087, 0.3617, 0.4277, 0.1783, 6.586e-05, 0.1768, 0.001097, 0.1698, 0.4288, 0.1713, 0.4288, 0.1713, 0.001097, 0.1698, 0.0, 0.1629, 0.4277, 0.1645, 0.2444, 0.6567, 0.7524, 0.5453, 0.752, 0.5533, 0.244, 0.6647, 0.2559, 0.1798, 0.6836, 0.1783, 0.6846, 0.1853, 0.2569, 0.1868, 6.58e-05, 0.1783, 0.2559, 0.1798, 0.2569, 0.1868, 0.001097, 0.1853, 0.0004701, 0.5533, 0.2444, 0.6567, 0.244, 0.6647, -2.98e-08, 0.5612, 0.6846, 0.1698, 0.4288, 0.1713, 0.4277, 0.1645, 0.6835, 0.1629, 0.6836, 0.1768, 0.4277, 0.1783, 0.4288, 0.1713, 0.6846, 0.1698, 0.7525, 0.2637, 0.5092, 0.3697, 0.5087, 0.3617, 0.752, 0.2557, 0.001097, 0.1853, 0.2569, 0.1868, 0.2558, 0.1937, 0.0, 0.1921, 0.000365, 0.0584, 0.3752, 0.0584, 0.3748, 0.06625, 0.0, 0.06625, 0.001137, 0.07924, 0.3797, 0.08709, 0.3786, 0.09494, 0.0, 0.08709, 0.0, 0.06625, 0.3748, 0.06625, 0.375, 0.07139, 0.0001662, 0.07139, 0.0001662, 0.07139, 0.375, 0.07139, 0.3753, 0.07924, 0.0005312, 0.07924, 0.0, 0.0156, 0.3787, 0.0156, 0.3797, 0.02347, 0.001037, 0.02347, 0.0005312, 0.05326, 0.3753, 0.05326, 0.3752, 0.0584, 0.000365, 0.0584, 0.5139, 0.2488, 0.9416, 0.2466, 0.9405, 0.2535, 0.5128, 0.2557, 0.5, 1.0, -2.98e-08, 0.8403, -2.98e-08, 0.8323, 0.5, 0.992, 0.4277, 0.2396, 5.18e-05, 0.2374, 0.00109, 0.2304, 0.4288, 0.2327, 0.4288, 0.2327, 0.00109, 0.2304, 0.0, 0.2236, 0.4277, 0.2258, 0.5, 0.8244, 1.0, 0.6647, 1.0, 0.6727, 0.5, 0.8323, 0.5129, 0.2419, 0.9405, 0.2396, 0.9416, 0.2466, 0.5139, 0.2488, 5.186e-05, 0.2396, 0.5129, 0.2419, 0.5139, 0.2488, 0.00109, 0.2466, -2.98e-08, 0.6647, 0.5, 0.8244, 0.5, 0.8323, -2.98e-08, 0.6727, 0.9416, 0.2304, 0.4288, 0.2327, 0.4277, 0.2258, 0.9405, 0.2236, 0.9405, 0.2374, 0.4277, 0.2396, 0.4288, 0.2327, 0.9416, 0.2304, 1.0, 0.8403, 0.5, 1.0, 0.5, 0.992, 1.0, 0.8323, 0.00109, 0.2466, 0.5139, 0.2488, 0.5128, 0.2557, 0.0, 0.2535, 6.336e-05, 0.1291, 0.4988, 0.1291, 0.4988, 0.1369, 4.876e-05, 0.1369, 0.0, 0.04528, 0.4987, 0.04528, 0.4987, 0.05326, 0.0, 0.05326, 6.336e-05, 0.1109, 0.4988, 0.1109, 0.4987, 0.1161, 0.0, 0.1161, 0.0, 0.1161, 0.4987, 0.1161, 0.4987, 0.1239, 1.46e-05, 0.1239, 0.4987, 0.04528, 0.0, 0.04528, 0.0, 0.0373, 0.4987, 0.0373, 0.0, 0.1239, 0.4987, 0.1239, 0.4988, 0.1291, 6.336e-05, 0.1291, 6.33e-05, 0.1421, 0.7494, 0.1421, 0.7494, 0.1499, 4.882e-05, 0.1499, 0.7494, 0.1029, 0.0, 0.1029, 0.0, 0.09494, 0.7494, 0.09494, 6.33e-05, 0.1499, 0.7494, 0.1499, 0.7493, 0.1551, 0.0, 0.1551, 0.0, 0.1551, 0.7493, 0.1551, 0.7493, 0.1629, 1.454e-05, 0.1629, 0.0, 0.1029, 0.7494, 0.1029, 0.7494, 0.1109, 0.0, 0.1109, 0.0, 0.1369, 0.7493, 0.1369, 0.7494, 0.1421, 6.33e-05, 0.1421, 0.4926, 0.2167, 0.9416, 0.2156, 0.9405, 0.2224, 0.4915, 0.2236, 0.5, 0.4575, -5.96e-08, 0.3777, -5.96e-08, 0.3697, 0.5, 0.4495, 0.449, 0.2086, 5.186e-05, 0.2075, 0.00109, 0.2005, 0.45, 0.2016, 0.45, 0.2016, 0.00109, 0.2005, 0.0, 0.1937, 0.449, 0.1948, 0.5, 0.5373, 1.0, 0.4575, 1.0, 0.4655, 0.5, 0.5453, 0.4916, 0.2097, 0.9405, 0.2086, 0.9416, 0.2156, 0.4926, 0.2167, 5.192e-05, 0.2086, 0.4916, 0.2097, 0.4926, 0.2167, 0.00109, 0.2156, 0.0, 0.4575, 0.5, 0.5373, 0.5, 0.5453, -5.96e-08, 0.4655, 0.9416, 0.2005, 0.45, 0.2016, 0.449, 0.1948, 0.9405, 0.1937, 0.9405, 0.2075, 0.449, 0.2086, 0.45, 0.2016, 0.9416, 0.2005, 1.0, 0.3777, 0.5, 0.4575, 0.5, 0.4495, 1.0, 0.3697, 0.00109, 0.2156, 0.4926, 0.2167, 0.4915, 0.2236, 0.0, 0.2224, 0.7556, 0.03944, 0.4998, 0.03944, 0.4987, 0.03247, 0.7546, 0.03247, 0.3797, 0.007743, 0.6368, 0.007743, 0.6383, 0.01549, 0.3812, 0.01549, 0.7556, 0.0463, 0.4998, 0.0463, 0.4987, 0.03944, 0.7546, 0.03944, 0.7546, 0.05326, 0.4988, 0.05326, 0.4998, 0.0463, 0.7556, 0.0463, 0.3814, 0.05354, 0.6385, 0.06123, 0.6368, 0.06893, 0.3797, 0.06123, 0.7546, 0.03247, 0.4987, 0.03247, 0.4998, 0.02561, 0.7556, 0.02561, 0.2569, 0.0373, 0.001057, 0.0373, 0.0, 0.03033, 0.2558, 0.03033, 0.6383, 0.007743, 0.3812, 0.007743, 0.3797, 2.98e-08, 0.6368, 5.96e-08, 0.7557, 0.13, 0.4998, 0.13, 0.4988, 0.1231, 0.7546, 0.1231, 0.7546, 0.1369, 0.4988, 0.1369, 0.4998, 0.13, 0.7557, 0.13, 0.5003, 0.1153, 0.7574, 0.1153, 0.7559, 0.1231, 0.4988, 0.1231, 0.2558, 0.03033, 0.0, 0.03033, 0.001072, 0.02347, 0.2569, 0.02347])
me_cylinder_015.materials.append(mat_material_004)
me_cylinder_015.use_remesh_preserve_volume = False
me_cylinder_015.use_remesh_preserve_attributes = False
me_cylinder_015.use_mirror_vertex_groups = False
me_cylinder_015.update()
me_cylinder_013 = bpy.data.meshes.new('Cylinder.013')
me_cylinder_013.from_pydata([(3.0, 0.05, 0.0), (3.0, 0.05, 3.0), (3.043, 0.025, 0.0), (3.043, 0.025, 3.0), (3.043, -0.025, 0.0), (3.043, -0.025, 3.0), (3.0, -0.05, 0.0), (3.0, -0.05, 3.0), (2.957, -0.025, 0.0), (2.957, -0.025, 3.0), (2.957, 0.025, 0.0), (2.957, 0.025, 3.0), (0.0, 0.05, 0.0), (0.0, 0.05, 3.0), (0.0433, 0.025, 0.0), (0.0433, 0.025, 3.0), (0.0433, -0.025, 0.0), (0.0433, -0.025, 3.0), (-4.371e-09, -0.05, 0.0), (-4.371e-09, -0.05, 3.0), (-0.0433, -0.025, 0.0), (-0.0433, -0.025, 3.0), (-0.0433, 0.025, 0.0), (-0.0433, 0.025, 3.0), (-3.0, 0.05, 0.0), (-3.0, 0.05, 2.5), (-2.957, 0.025, 0.0), (-2.957, 0.025, 2.5), (-2.957, -0.025, 0.0), (-2.957, -0.025, 2.5), (-3.0, -0.05, 0.0), (-3.0, -0.05, 2.5), (-3.043, -0.025, 0.0), (-3.043, -0.025, 2.5), (-3.043, 0.025, 0.0), (-3.043, 0.025, 2.5)], [], [(0, 1, 3, 2), (2, 3, 5, 4), (4, 5, 7, 6), (6, 7, 9, 8), (8, 9, 11, 10), (10, 11, 1, 0), (12, 13, 15, 14), (14, 15, 17, 16), (16, 17, 19, 18), (18, 19, 21, 20), (20, 21, 23, 22), (22, 23, 13, 12), (24, 25, 27, 26), (26, 27, 29, 28), (28, 29, 31, 30), (30, 31, 33, 32), (32, 33, 35, 34), (34, 35, 25, 24)])
_uv = me_cylinder_013.uv_layers.new(name='UVMap')
_uv.uv.foreach_set('vector', [0.0, 0.4583, 1.0, 0.4583, 1.0, 0.5, 0.0, 0.5, 2.98e-08, 0.5, 1.0, 0.5, 1.0, 0.5417, 2.98e-08, 0.5417, 2.98e-08, 0.5417, 1.0, 0.5417, 1.0, 0.625, 0.0, 0.625, 0.0, 0.625, 1.0, 0.625, 1.0, 0.6667, 0.0, 0.6667, 0.0, 0.3333, 1.0, 0.3333, 1.0, 0.375, 0.0, 0.375, 0.0, 0.375, 1.0, 0.375, 1.0, 0.4583, 0.0, 0.4583, 1.0, 0.875, 0.0, 0.875, 0.0, 0.8333, 1.0, 0.8333, 0.0, 0.6667, 1.0, 0.6667, 1.0, 0.7083, 0.0, 0.7083, 0.0, 0.7083, 1.0, 0.7083, 1.0, 0.7917, 0.0, 0.7917, 0.0, 0.7917, 1.0, 0.7917, 1.0, 0.8333, 0.0, 0.8333, 1.0, 1.0, 5.96e-08, 1.0, 5.96e-08, 0.9583, 1.0, 0.9583, 1.0, 0.9583, 5.96e-08, 0.9583, 0.0, 0.875, 1.0, 0.875, 0.8333, 0.2083, 1.192e-07, 0.2083, 1.192e-07, 0.1667, 0.8333, 0.1667, 0.8333, 0.1667, 0.0, 0.1667, 0.0, 0.125, 0.8333, 0.125, 0.8333, 0.125, 0.0, 0.125, 1.192e-07, 0.04167, 0.8333, 0.04167, 0.8333, 0.04167, 1.192e-07, 0.04167, 0.0, -5.96e-08, 0.8333, 4.768e-07, 0.8333, 0.3333, 0.0, 0.3333, 5.96e-08, 0.2917, 0.8333, 0.2917, 0.8333, 0.2917, 5.96e-08, 0.2917, 1.192e-07, 0.2083, 0.8333, 0.2083])
me_cylinder_013.materials.append(mat_material_004)
me_cylinder_013.use_remesh_preserve_volume = False
me_cylinder_013.use_remesh_preserve_attributes = False
me_cylinder_013.use_mirror_vertex_groups = False
me_cylinder_013.update()
me_cylinder = bpy.data.meshes.new('Cylinder')
me_cylinder.from_pydata([(0.0, 4.05, 0.0), (0.0, 4.05, 2.0), (0.0433, 4.025, 0.0), (0.0433, 4.025, 2.0), (0.0433, 3.975, 0.0), (0.0433, 3.975, 2.0), (-4.371e-09, 3.95, 0.0), (-4.371e-09, 3.95, 2.0), (-0.0433, 3.975, 0.0), (-0.0433, 3.975, 2.0), (-0.0433, 4.025, 0.0), (-0.0433, 4.025, 2.0), (0.0, -3.95, 0.0), (0.0, -3.95, 2.0), (0.0433, -3.975, 0.0), (0.0433, -3.975, 2.0), (0.0433, -4.025, 0.0), (0.0433, -4.025, 2.0), (-4.371e-09, -4.05, 0.0), (-4.371e-09, -4.05, 2.0), (-0.0433, -4.025, 0.0), (-0.0433, -4.025, 2.0), (-0.0433, -3.975, 0.0), (-0.0433, -3.975, 2.0), (1.0, 4.05, 0.0), (1.0, 4.05, 3.0), (1.043, 4.025, 0.0), (1.043, 4.025, 3.0), (1.043, 3.975, 0.0), (1.043, 3.975, 3.0), (1.0, 3.95, 0.0), (1.0, 3.95, 3.0), (0.9567, 3.975, 0.0), (0.9567, 3.975, 3.0), (0.9567, 4.025, 0.0), (0.9567, 4.025, 3.0), (3.0, 2.05, 0.0), (3.0, 2.05, 3.0), (3.043, 2.025, 0.0), (3.043, 2.025, 3.0), (3.043, 1.975, 0.0), (3.043, 1.975, 3.0), (3.0, 1.95, 0.0), (3.0, 1.95, 3.0), (2.957, 1.975, 0.0), (2.957, 1.975, 3.0), (2.957, 2.025, 0.0), (2.957, 2.025, 3.0), (1.0, 2.05, 0.0), (1.0, 2.05, 3.0), (1.043, 2.025, 0.0), (1.043, 2.025, 3.0), (1.043, 1.975, 0.0), (1.043, 1.975, 3.0), (1.0, 1.95, 0.0), (1.0, 1.95, 3.0), (0.9567, 1.975, 0.0), (0.9567, 1.975, 3.0), (0.9567, 2.025, 0.0), (0.9567, 2.025, 3.0), (3.0, -3.95, 0.0), (3.0, -3.95, 2.0), (3.043, -3.975, 0.0), (3.043, -3.975, 2.0), (3.043, -4.025, 0.0), (3.043, -4.025, 2.0), (3.0, -4.05, 0.0), (3.0, -4.05, 2.0), (2.957, -4.025, 0.0), (2.957, -4.025, 2.0), (2.957, -3.975, 0.0), (2.957, -3.975, 2.0), (-3.0, -3.95, 0.0), (-3.0, -3.95, 2.0), (-3.043, -3.975, 0.0), (-3.043, -3.975, 2.0), (-3.043, -4.025, 0.0), (-3.043, -4.025, 2.0), (-3.0, -4.05, 0.0), (-3.0, -4.05, 2.0), (-2.957, -4.025, 0.0), (-2.957, -4.025, 2.0), (-2.957, -3.975, 0.0), (-2.957, -3.975, 2.0), (3.0, 3.95, 0.0), (3.0, 3.95, 3.0), (3.043, 3.975, 0.0), (3.043, 3.975, 3.0), (3.043, 4.025, 0.0), (3.043, 4.025, 3.0), (3.0, 4.05, 0.0), (3.0, 4.05, 3.0), (2.957, 4.025, 0.0), (2.957, 4.025, 3.0), (2.957, 3.975, 0.0), (2.957, 3.975, 3.0), (-3.0, 3.95, 0.0), (-3.0, 3.95, 2.0), (-3.043, 3.975, 0.0), (-3.043, 3.975, 2.0), (-3.043, 4.025, 0.0), (-3.043, 4.025, 2.0), (-3.0, 4.05, 0.0), (-3.0, 4.05, 2.0), (-2.957, 4.025, 0.0), (-2.957, 4.025, 2.0), (-2.957, 3.975, 0.0), (-2.957, 3.975, 2.0), (0.957, 2.028, 3.0), (2.972, 4.043, 3.0), (0.9747, 2.01, 2.957), (2.99, 4.025, 2.957), (1.01, 1.975, 2.957), (3.025, 3.99, 2.957), (1.028, 1.957, 3.0), (3.043, 3.972, 3.0), (1.01, 1.975, 3.043), (3.025, 3.99, 3.043), (0.9747, 2.01, 3.043), (2.99, 4.025, 3.043), (1.965, 3.035, 4.0), (1.982, 3.018, 3.957), (2.018, 2.982, 3.957), (2.035, 2.965, 4.0), (2.018, 2.982, 4.043), (1.982, 3.018, 4.043), (2.972, 1.957, 3.0), (0.957, 3.972, 3.0), (2.99, 1.975, 2.957), (0.9747, 3.99, 2.957), (3.025, 2.01, 2.957), (1.01, 4.025, 2.957), (3.043, 2.028, 3.0), (1.028, 4.043, 3.0), (3.025, 2.01, 3.043), (1.01, 4.025, 3.043), (2.99, 1.975, 3.043), (0.9747, 3.99, 3.043), (1.965, 2.965, 4.0), (1.982, 2.982, 3.957), (2.018, 3.018, 3.957), (2.035, 3.035, 4.0), (2.018, 3.018, 4.043), (1.982, 2.982, 4.043)], [], [(0, 1, 3, 2), (2, 3, 5, 4), (4, 5, 7, 6), (6, 7, 9, 8), (8, 9, 11, 10), (10, 11, 1, 0), (12, 13, 15, 14), (14, 15, 17, 16), (16, 17, 19, 18), (18, 19, 21, 20), (20, 21, 23, 22), (22, 23, 13, 12), (24, 25, 27, 26), (26, 27, 29, 28), (28, 29, 31, 30), (30, 31, 33, 32), (32, 33, 35, 34), (34, 35, 25, 24), (36, 37, 39, 38), (38, 39, 41, 40), (40, 41, 43, 42), (42, 43, 45, 44), (44, 45, 47, 46), (46, 47, 37, 36), (48, 49, 51, 50), (50, 51, 53, 52), (52, 53, 55, 54), (54, 55, 57, 56), (56, 57, 59, 58), (58, 59, 49, 48), (60, 61, 63, 62), (62, 63, 65, 64), (64, 65, 67, 66), (66, 67, 69, 68), (68, 69, 71, 70), (70, 71, 61, 60), (72, 74, 75, 73), (74, 76, 77, 75), (76, 78, 79, 77), (78, 80, 81, 79), (80, 82, 83, 81), (82, 72, 73, 83), (84, 86, 87, 85), (86, 88, 89, 87), (88, 90, 91, 89), (90, 92, 93, 91), (92, 94, 95, 93), (94, 84, 85, 95), (96, 97, 99, 98), (98, 99, 101, 100), (100, 101, 103, 102), (102, 103, 105, 104), (104, 105, 107, 106), (106, 107, 97, 96), (120, 109, 111, 121), (121, 111, 113, 122), (122, 113, 115, 123), (123, 115, 117, 124), (124, 117, 119, 125), (125, 119, 109, 120), (118, 125, 120, 108), (116, 124, 125, 118), (114, 123, 124, 116), (112, 122, 123, 114), (110, 121, 122, 112), (108, 120, 121, 110), (138, 127, 129, 139), (139, 129, 131, 140), (140, 131, 133, 141), (141, 133, 135, 142), (142, 135, 137, 143), (143, 137, 127, 138), (136, 143, 138, 126), (134, 142, 143, 136), (132, 141, 142, 134), (130, 140, 141, 132), (128, 139, 140, 130), (126, 138, 139, 128), (37, 47, 45, 43, 41, 39), (128, 130, 132, 134, 136, 126), (85, 87, 89, 91, 93, 95), (109, 119, 117, 115, 113, 111), (25, 35, 33, 31, 29, 27), (127, 137, 135, 133, 131, 129), (49, 59, 57, 55, 53, 51), (110, 112, 114, 116, 118, 108)])
_uv = me_cylinder.uv_layers.new(name='UVMap')
_uv.uv.foreach_set('vector', [0.0, 0.4778, 0.5844, 0.4778, 0.5844, 0.4848, 0.0, 0.4848, 0.0, 0.4848, 0.5844, 0.4848, 0.5844, 0.4987, 0.0, 0.4987, 0.4615, 0.0565, 0.9183, 0.0565, 0.916, 0.06998, 0.4592, 0.06998, 0.58, 0.1816, 7.033e-06, 0.1816, 0.0, 0.1676, 0.58, 0.1676, 0.5844, 0.2653, 0.0, 0.2653, 5.96e-08, 0.2513, 0.5844, 0.2513, 6.914e-06, 0.09788, 0.58, 0.09788, 0.58, 0.1118, 5.96e-08, 0.1118, 0.5844, 0.5406, 0.0, 0.5406, 0.0, 0.5336, 0.5844, 0.5336, 0.5844, 0.5336, 0.0, 0.5336, 0.0, 0.5197, 0.5844, 0.5197, 0.4568, 0.0565, 5.96e-08, 0.0565, 0.002358, 0.04303, 0.4592, 0.04303, 5.96e-08, 0.1258, 0.58, 0.1258, 0.58, 0.1397, 6.974e-06, 0.1397, 0.5844, 0.2374, 5.96e-08, 0.2374, 0.0, 0.2234, 0.5844, 0.2234, 0.58, 0.1955, 5.96e-08, 0.1955, 6.914e-06, 0.1816, 0.58, 0.1816, 0.0, 0.701, 0.8766, 0.701, 0.8766, 0.708, 0.0, 0.708, 0.0, 0.708, 0.8766, 0.708, 0.8766, 0.7219, 0.0, 0.7219, 0.002358, 0.2884, 0.6876, 0.2884, 0.6852, 0.3018, 0.0, 0.3018, 0.0, 0.3941, 0.8699, 0.3941, 0.8699, 0.4081, 6.855e-06, 0.4081, 0.8766, 0.6103, 0.0, 0.6103, 0.0, 0.5964, 0.8766, 0.5964, 0.8699, 0.422, 0.0, 0.422, 6.914e-06, 0.4081, 0.8699, 0.4081, 0.8766, 0.701, 0.0, 0.701, 0.0, 0.694, 0.8766, 0.694, 0.8766, 0.694, 0.0, 0.694, 0.0, 0.6801, 0.8766, 0.6801, 0.002358, 0.3288, 0.6876, 0.3288, 0.6852, 0.3423, 0.0, 0.3423, 0.0, 0.422, 0.8699, 0.422, 0.8699, 0.436, 6.974e-06, 0.436, 0.8766, 0.6243, 0.0, 0.6243, 0.0, 0.6103, 0.8766, 0.6103, 0.8699, 0.4639, 0.0, 0.4639, 6.855e-06, 0.4499, 0.8699, 0.4499, 0.0, 0.7219, 0.8766, 0.7219, 0.8766, 0.7289, 0.0, 0.7289, 0.0, 0.7289, 0.8766, 0.7289, 0.8766, 0.7429, 0.0, 0.7429, 0.002358, 0.3153, 0.6876, 0.3153, 0.6852, 0.3288, 0.0, 0.3288, 0.0, 0.3802, 0.8699, 0.3802, 0.8699, 0.3941, 6.974e-06, 0.3941, 0.8766, 0.6382, 0.0, 0.6382, 0.0, 0.6243, 0.8766, 0.6243, 0.8699, 0.3802, 0.0, 0.3802, 6.855e-06, 0.3662, 0.8699, 0.3662, 0.5844, 0.5615, 1.49e-07, 0.5615, 0.0, 0.5545, 0.5844, 0.5545, 0.5844, 0.5545, 0.0, 0.5545, 0.0, 0.5406, 0.5844, 0.5406, 0.002358, 0.02955, 0.4592, 0.02955, 0.4568, 0.04303, 0.0, 0.04303, 0.3657, 0.2744, 0.9457, 0.2744, 0.9457, 0.2884, 0.3657, 0.2884, 0.5844, 0.2234, 0.0, 0.2234, 0.0, 0.2095, 0.5844, 0.2095, 0.58, 0.1258, 5.96e-08, 0.1258, 6.974e-06, 0.1118, 0.58, 0.1118, 0.58, 0.06998, 0.58, 0.08393, 5.96e-08, 0.08393, 6.914e-06, 0.06998, 0.5844, 0.1955, 0.5844, 0.2095, 0.0, 0.2095, 5.96e-08, 0.1955, 6.974e-06, 0.1537, 5.96e-08, 0.1397, 0.58, 0.1397, 0.58, 0.1537, 0.4592, 0.0565, 0.4568, 0.06998, 0.0, 0.06998, 0.002358, 0.0565, 0.5844, 0.4987, 0.5844, 0.5127, 0.0, 0.5127, 0.0, 0.4987, 0.5844, 0.5127, 0.5844, 0.5197, 5.96e-08, 0.5197, 0.0, 0.5127, 0.6876, 0.3018, 0.6852, 0.3153, 0.0, 0.3153, 0.002358, 0.3018, 0.8766, 0.7429, 0.8766, 0.7568, 0.0, 0.7568, 0.0, 0.7429, 0.8766, 0.7568, 0.8766, 0.7638, 2.98e-08, 0.7638, 0.0, 0.7568, 0.8699, 0.4639, 0.8699, 0.4778, 0.0, 0.4778, 6.855e-06, 0.4639, 0.8766, 0.5824, 0.8766, 0.5964, 0.0, 0.5964, 0.0, 0.5824, 6.974e-06, 0.4499, 0.0, 0.436, 0.8699, 0.436, 0.8699, 0.4499, 5.96e-08, 0.08393, 0.58, 0.08393, 0.58, 0.09788, 6.914e-06, 0.09788, 0.5844, 0.2513, 5.96e-08, 0.2513, 5.96e-08, 0.2374, 0.5844, 0.2374, 0.58, 0.1676, 5.96e-08, 0.1676, 6.914e-06, 0.1537, 0.58, 0.1537, 0.5844, 0.5824, 0.0, 0.5824, 5.96e-08, 0.5755, 0.5844, 0.5755, 0.5844, 0.5755, 5.96e-08, 0.5755, 5.96e-08, 0.5615, 0.5844, 0.5615, 0.4615, 0.04303, 0.9183, 0.04303, 0.916, 0.0565, 0.4592, 0.0565, 0.58, 0.09788, 0.9948, 0.09788, 1.0, 0.1099, 0.5852, 0.1099, 0.9394, 0.1527, 0.5837, 0.1527, 0.58, 0.1397, 0.9356, 0.1397, 0.4189, 0.9862, 0.8328, 0.7638, 0.8329, 0.7776, 0.4191, 1.0, 0.005403, 0.3423, 0.4202, 0.3472, 0.4148, 0.3592, 0.0, 0.3542, 0.4164, 0.6731, 0.0, 0.6731, 0.0, 0.6592, 0.4164, 0.6592, 0.4592, 0.0, 0.9478, 0.0, 0.9529, 0.0102, 0.4643, 0.0102, 0.9948, 0.08203, 0.58, 0.08203, 0.5852, 0.06998, 1.0, 0.06998, 0.8327, 0.6731, 0.4164, 0.6731, 0.4164, 0.6592, 0.8327, 0.6592, 0.8327, 0.6801, 0.4164, 0.6801, 0.4164, 0.6731, 0.8327, 0.6731, 9.96e-05, 0.7725, 0.4189, 0.9862, 0.4191, 1.0, 0.0002576, 0.7863, 0.0, 0.7638, 0.4188, 0.9775, 0.4189, 0.9862, 9.96e-05, 0.7725, 0.9631, 0.03172, 0.4592, 0.03172, 0.4658, 0.02041, 0.9696, 0.02041, 0.4592, 0.03172, 0.9631, 0.03172, 0.9696, 0.04303, 0.4658, 0.04303, 0.9281, 0.3662, 0.4401, 0.3662, 0.4401, 0.3523, 0.9281, 0.3523, 0.9948, 0.1657, 0.58, 0.1657, 0.5852, 0.1537, 1.0, 0.1537, 0.4164, 0.6592, 0.0, 0.6592, 5.96e-08, 0.6522, 0.4164, 0.6522, 0.4164, 0.6522, 5.96e-08, 0.6522, 1.49e-07, 0.6382, 0.4164, 0.6382, 0.58, 0.1118, 0.9948, 0.1118, 1.0, 0.1239, 0.5852, 0.1239, 0.9478, 0.02041, 0.4592, 0.02041, 0.4643, 0.0102, 0.9529, 0.0102, 0.8327, 0.6522, 0.4164, 0.6522, 0.4164, 0.6382, 0.8327, 0.6382, 1.0, 0.1955, 0.5852, 0.1955, 0.58, 0.1835, 0.9948, 0.1835, 0.0, 0.2783, 0.3556, 0.2783, 0.3657, 0.2884, 0.01009, 0.2884, 0.003782, 0.2653, 0.3594, 0.2653, 0.3556, 0.2783, 0.0, 0.2783, 0.5852, 0.1676, 1.0, 0.1676, 0.9948, 0.1797, 0.58, 0.1797, 0.6355, 0.4955, 0.6428, 0.5076, 0.6355, 0.5197, 0.6209, 0.5197, 0.6136, 0.5076, 0.6209, 0.4955, 0.6639, 0.5592, 0.6493, 0.5592, 0.642, 0.5498, 0.6493, 0.5404, 0.6639, 0.5404, 0.6712, 0.5498, 0.6136, 0.5704, 0.6063, 0.5824, 0.5917, 0.5824, 0.5844, 0.5704, 0.5917, 0.5583, 0.6063, 0.5583, 0.4346, 0.3613, 0.422, 0.3662, 0.4148, 0.3592, 0.4202, 0.3472, 0.4328, 0.3423, 0.4401, 0.3493, 0.5844, 0.5462, 0.5917, 0.5341, 0.6063, 0.5341, 0.6136, 0.5462, 0.6063, 0.5583, 0.5917, 0.5583, 0.6354, 0.5824, 0.6208, 0.5824, 0.6136, 0.5708, 0.621, 0.5592, 0.6356, 0.5592, 0.6428, 0.5708, 0.6063, 0.4955, 0.6136, 0.5076, 0.6063, 0.5197, 0.5917, 0.5197, 0.5844, 0.5076, 0.5917, 0.4955, 0.6354, 0.5354, 0.642, 0.5473, 0.6344, 0.5592, 0.6202, 0.5592, 0.6136, 0.5473, 0.6212, 0.5354])
me_cylinder.materials.append(mat_material_004)
me_cylinder.use_remesh_preserve_volume = False
me_cylinder.use_remesh_preserve_attributes = False
me_cylinder.use_mirror_vertex_groups = False
me_cylinder.update()

# ---- objects
ob_tuer = bpy.data.objects.new('Tuer', me_plane_005)
ob_wand = bpy.data.objects.new('Wand', me_plane_004)
ob_schornstein = bpy.data.objects.new('Schornstein', me_cube_001)
ob_dachueberbaugestell = bpy.data.objects.new('DachUeberbaugestell', me_cylinder_023)
ob_dach2 = bpy.data.objects.new('Dach2', me_plane_003)
ob_dach1 = bpy.data.objects.new('Dach1', me_plane_002)
ob_boden = bpy.data.objects.new('Boden', me_plane)
ob_quertraeger = bpy.data.objects.new('Quertraeger', me_cylinder_018)
ob_dachgestaenge = bpy.data.objects.new('Dachgestaenge', me_cylinder_015)
ob_seitentraeger2 = bpy.data.objects.new('Seitentraeger2', me_cylinder_013)
ob_seitentraeger1 = bpy.data.objects.new('Seitentraeger1', me_cylinder)
ob_lamp = bpy.data.objects.new('Lamp', light_lamp)
ob_camera = bpy.data.objects.new('Camera', cam_camera)

# ---- transforms, parenting, visibility, modifiers, constraints
ob_tuer.location = (2.132, -1.211, 1.0)
ob_tuer.rotation_euler = (1.571, 1.571, 0.0)
ob_tuer.lineart.crease_threshold = 0.0
ob_wand.location = (1.132, -1.201, 1.0)
ob_wand.rotation_euler = (1.571, 1.571, 0.0)
ob_wand.lineart.crease_threshold = 0.0
ob_schornstein.location = (4.132, -0.2007, 4.0)
ob_schornstein.rotation_euler = (0.0, -0.0, -1.571)
ob_schornstein.lineart.crease_threshold = 0.0
ob_dachueberbaugestell.location = (-2.868, -1.701, 2.0)
ob_dachueberbaugestell.rotation_euler = (1.571, 1.571, 0.0)
ob_dachueberbaugestell.lineart.crease_threshold = 0.0
ob_dach2.location = (4.132, -0.2007, 3.0)
ob_dach2.rotation_euler = (0.0, -0.0, -1.571)
ob_dach2.lineart.crease_threshold = 0.0
ob_dach1.location = (1.132, 1.799, 3.0)
ob_dach1.rotation_euler = (0.0, -0.0, -1.571)
ob_dach1.lineart.crease_threshold = 0.0
ob_boden.location = (1.132, 1.799, 1.192e-07)
ob_boden.rotation_euler = (0.0, -0.0, -1.571)
ob_boden.lineart.crease_threshold = 0.0
ob_quertraeger.location = (1.132, 1.799, 1.192e-07)
ob_quertraeger.rotation_euler = (1.571, -0.0, 1.571)
ob_quertraeger.lineart.crease_threshold = 0.0
ob_dachgestaenge.location = (1.132, 1.799, 1.192e-07)
ob_dachgestaenge.rotation_euler = (1.571, -0.0, -1.192e-07)
ob_dachgestaenge.lineart.crease_threshold = 0.0
ob_seitentraeger2.location = (1.132, 1.799, 1.192e-07)
ob_seitentraeger2.rotation_euler = (0.0, -0.0, -1.571)
ob_seitentraeger2.lineart.crease_threshold = 0.0
ob_seitentraeger1.location = (1.132, 1.799, 1.192e-07)
ob_seitentraeger1.rotation_euler = (0.0, -0.0, -1.571)
ob_seitentraeger1.lineart.crease_threshold = 0.0
ob_lamp.location = (2.137, -2.277, 5.904)
ob_lamp.rotation_euler = (0.6503, 0.05522, 0.2956)
ob_lamp.lock_rotations_4d = False
ob_lamp.empty_display_type = 'ARROWS'
ob_lamp.color = (0.0, 0.0, 0.0, 0.0)
ob_lamp.lineart.crease_threshold = 0.0
ob_camera.location = (9.698, -5.948, 5.96)
ob_camera.rotation_euler = (1.099, 0.01082, 0.8418)
ob_camera.lock_rotations_4d = False
ob_camera.empty_display_type = 'ARROWS'
ob_camera.color = (0.0, 0.0, 0.0, 0.0)
ob_camera.display_type = 'WIRE'
ob_camera.lineart.crease_threshold = 0.0

# ---- collection membership
col_collection_1.objects.link(ob_tuer)
col_collection_1.objects.link(ob_wand)
col_collection_1.objects.link(ob_schornstein)
col_collection_1.objects.link(ob_dachueberbaugestell)
col_collection_1.objects.link(ob_dach2)
col_collection_1.objects.link(ob_dach1)
col_collection_1.objects.link(ob_boden)
col_collection_1.objects.link(ob_quertraeger)
col_collection_1.objects.link(ob_dachgestaenge)
col_collection_1.objects.link(ob_seitentraeger2)
col_collection_1.objects.link(ob_seitentraeger1)
col_collection_1.objects.link(ob_lamp)
col_collection_1.objects.link(ob_camera)

# ---- scene / render settings (as saved in the file)
scene.camera = ob_camera
scene.frame_start = 1; scene.frame_end = 250; scene.frame_set(1)
scene.render.engine = 'CYCLES'
scene.render.resolution_x = 800
scene.render.resolution_y = 800
scene.render.dither_intensity = 0.0
scene.render.film_transparent = True
scene.cycles.use_denoising = False
scene.cycles.samples = 128
scene.cycles.sampling_pattern = 'TABULATED_SOBOL'
scene.cycles.light_sampling_threshold = 0.0
scene.cycles.use_adaptive_sampling = False
scene.cycles.use_light_tree = False
scene.cycles.blur_glossy = 0.0
scene.cycles.sample_clamp_indirect = 0.0
scene.view_settings.view_transform = 'Standard'
bpy.context.view_layer.update()
